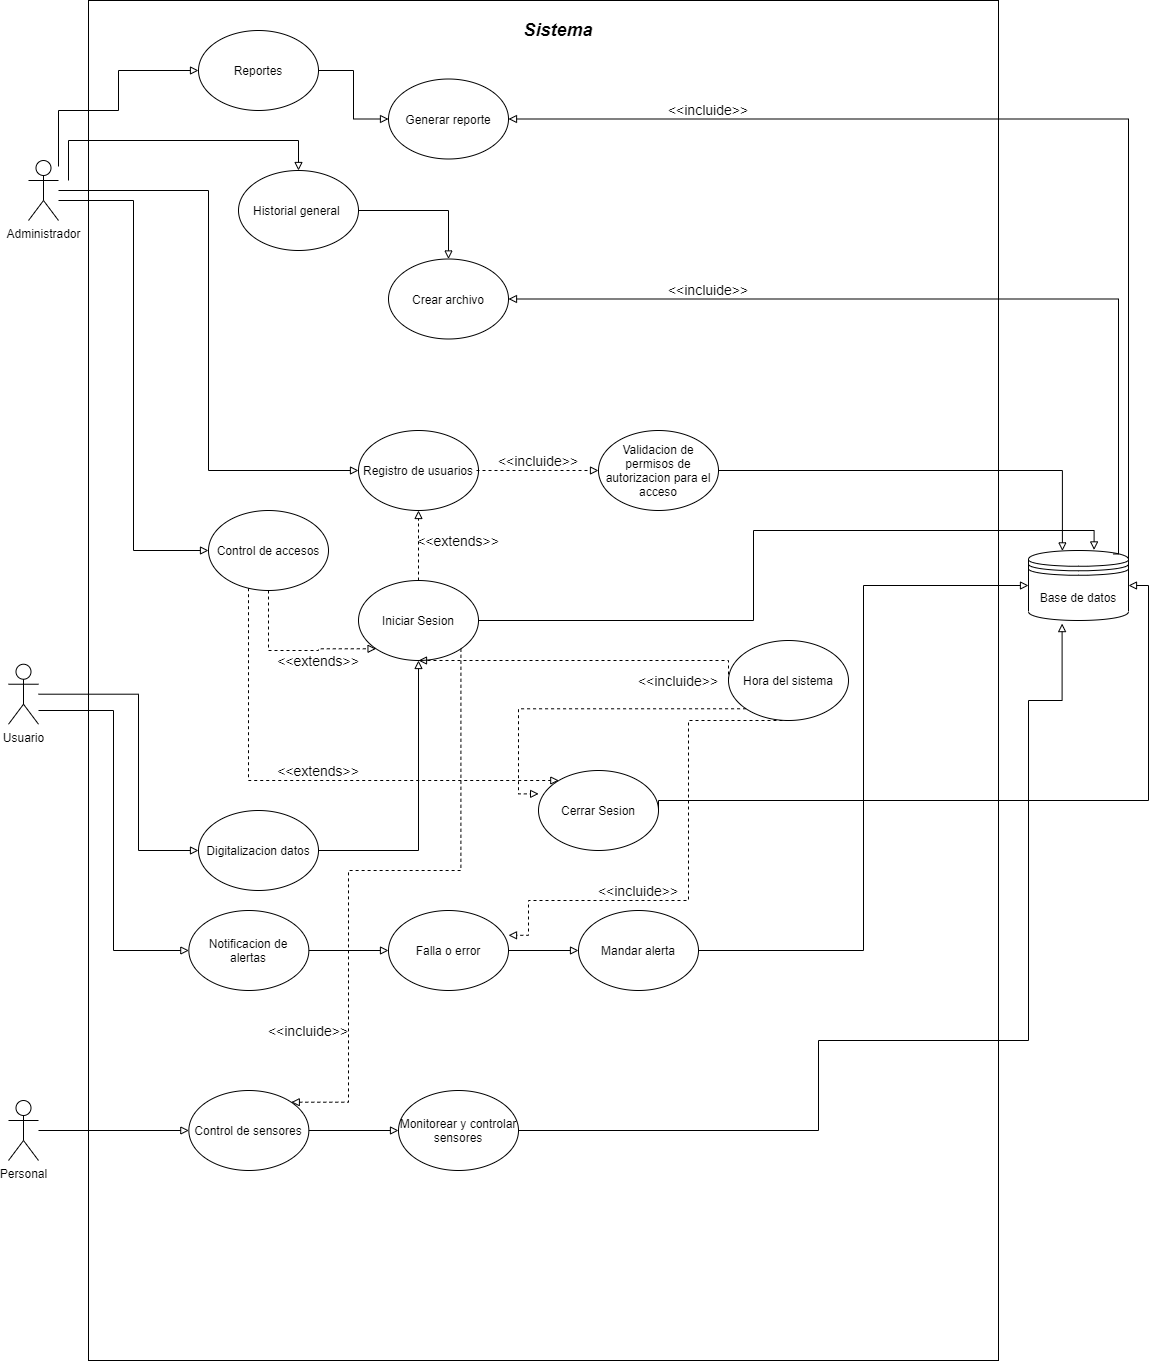

The diagram above was exported from draw.io. Its source (the exported page's mxGraphModel, read from the mxfile embedded in the PNG):
<mxGraphModel dx="362" dy="1715" grid="1" gridSize="10" guides="1" tooltips="1" connect="1" arrows="1" fold="1" page="1" pageScale="1" pageWidth="850" pageHeight="1100" background="#FFFFFF" math="0" shadow="0">
  <root>
    <mxCell id="0" />
    <mxCell id="1" parent="0" />
    <mxCell id="133" value="" style="rounded=0;whiteSpace=wrap;html=1;fontSize=16;fillColor=none;strokeColor=#000000;" parent="1" vertex="1">
      <mxGeometry x="100" y="-330" width="910" height="1360" as="geometry" />
    </mxCell>
    <mxCell id="7" style="edgeStyle=orthogonalEdgeStyle;rounded=0;orthogonalLoop=1;jettySize=auto;html=1;entryX=0;entryY=0.5;entryDx=0;entryDy=0;strokeColor=#000000;endArrow=block;endFill=0;" parent="1" source="2" target="6" edge="1">
      <mxGeometry relative="1" as="geometry" />
    </mxCell>
    <mxCell id="162" style="edgeStyle=orthogonalEdgeStyle;rounded=0;orthogonalLoop=1;jettySize=auto;html=1;entryX=0.5;entryY=0;entryDx=0;entryDy=0;strokeColor=#000000;endArrow=block;endFill=0;" parent="1" target="97" edge="1">
      <mxGeometry relative="1" as="geometry">
        <mxPoint x="80" y="-150" as="sourcePoint" />
        <Array as="points">
          <mxPoint x="80" y="-150" />
          <mxPoint x="80" y="-190" />
          <mxPoint x="310" y="-190" />
        </Array>
      </mxGeometry>
    </mxCell>
    <mxCell id="163" style="edgeStyle=orthogonalEdgeStyle;rounded=0;orthogonalLoop=1;jettySize=auto;html=1;entryX=0;entryY=0.5;entryDx=0;entryDy=0;strokeColor=#000000;endArrow=block;endFill=0;" parent="1" target="90" edge="1">
      <mxGeometry relative="1" as="geometry">
        <mxPoint x="70" y="-164" as="sourcePoint" />
        <Array as="points">
          <mxPoint x="70" y="-220" />
          <mxPoint x="130" y="-220" />
          <mxPoint x="130" y="-260" />
        </Array>
      </mxGeometry>
    </mxCell>
    <mxCell id="2" value="&lt;font color=&quot;#000000&quot;&gt;Administrador&lt;/font&gt;" style="shape=umlActor;verticalLabelPosition=bottom;labelBackgroundColor=#ffffff;verticalAlign=top;html=1;outlineConnect=0;strokeColor=#000000;gradientColor=none;fillColor=none;" parent="1" vertex="1">
      <mxGeometry x="39.99999999999999" y="-170" width="30" height="60" as="geometry" />
    </mxCell>
    <mxCell id="102" value="" style="edgeStyle=orthogonalEdgeStyle;rounded=0;orthogonalLoop=1;jettySize=auto;html=1;fontSize=16;strokeColor=#000000;dashed=1;labelBackgroundColor=none;entryX=0;entryY=0.5;entryDx=0;entryDy=0;endArrow=block;endFill=0;" parent="1" target="100" edge="1">
      <mxGeometry x="0.1429" y="20" relative="1" as="geometry">
        <mxPoint x="488" y="140" as="sourcePoint" />
        <mxPoint x="558" y="140" as="targetPoint" />
        <Array as="points" />
        <mxPoint as="offset" />
      </mxGeometry>
    </mxCell>
    <mxCell id="6" value="&lt;font color=&quot;#000000&quot;&gt;Registro de usuarios&lt;/font&gt;" style="ellipse;whiteSpace=wrap;html=1;strokeColor=#000000;fillColor=none;" parent="1" vertex="1">
      <mxGeometry x="370" y="100" width="120" height="80" as="geometry" />
    </mxCell>
    <mxCell id="13" style="edgeStyle=orthogonalEdgeStyle;rounded=0;orthogonalLoop=1;jettySize=auto;html=1;entryX=0;entryY=0.5;entryDx=0;entryDy=0;strokeColor=#000000;fontColor=#000000;endArrow=block;endFill=0;" parent="1" source="11" target="12" edge="1">
      <mxGeometry relative="1" as="geometry">
        <Array as="points">
          <mxPoint x="150" y="364" />
          <mxPoint x="150" y="520" />
        </Array>
      </mxGeometry>
    </mxCell>
    <mxCell id="11" value="Usuario" style="shape=umlActor;verticalLabelPosition=bottom;labelBackgroundColor=#ffffff;verticalAlign=top;html=1;outlineConnect=0;strokeColor=#000000;fillColor=none;fontColor=#000000;" parent="1" vertex="1">
      <mxGeometry x="19.999999999999993" y="333.72999999999996" width="30" height="60" as="geometry" />
    </mxCell>
    <mxCell id="108" value="" style="edgeStyle=orthogonalEdgeStyle;rounded=0;orthogonalLoop=1;jettySize=auto;html=1;strokeColor=#000000;fontSize=16;endArrow=block;endFill=0;" parent="1" source="12" target="106" edge="1">
      <mxGeometry relative="1" as="geometry" />
    </mxCell>
    <mxCell id="12" value="Digitalizacion datos" style="ellipse;whiteSpace=wrap;html=1;labelBackgroundColor=none;strokeColor=#000000;fillColor=none;gradientColor=none;fontColor=#000000;" parent="1" vertex="1">
      <mxGeometry x="210" y="480" width="120" height="80" as="geometry" />
    </mxCell>
    <mxCell id="146" style="edgeStyle=orthogonalEdgeStyle;rounded=0;orthogonalLoop=1;jettySize=auto;html=1;exitX=1;exitY=0.5;exitDx=0;exitDy=0;entryX=1;entryY=0.5;entryDx=0;entryDy=0;labelBackgroundColor=none;strokeColor=#000000;fontSize=16;endArrow=block;endFill=0;" parent="1" source="15" target="144" edge="1">
      <mxGeometry relative="1" as="geometry">
        <Array as="points">
          <mxPoint x="1140" y="-211" />
        </Array>
        <mxPoint x="995" y="-540" as="sourcePoint" />
      </mxGeometry>
    </mxCell>
    <mxCell id="151" style="edgeStyle=orthogonalEdgeStyle;rounded=0;orthogonalLoop=1;jettySize=auto;html=1;exitX=0.85;exitY=0.05;exitDx=0;exitDy=0;entryX=1;entryY=0.5;entryDx=0;entryDy=0;labelBackgroundColor=none;strokeColor=#000000;fontSize=16;endArrow=block;endFill=0;exitPerimeter=0;" parent="1" source="15" target="149" edge="1">
      <mxGeometry relative="1" as="geometry">
        <mxPoint x="1030" y="-536.5" as="sourcePoint" />
        <Array as="points">
          <mxPoint x="1130" y="224" />
          <mxPoint x="1130" y="-31" />
        </Array>
      </mxGeometry>
    </mxCell>
    <mxCell id="15" value="Base de datos" style="shape=datastore;whiteSpace=wrap;html=1;labelBackgroundColor=none;strokeColor=#000000;fillColor=none;gradientColor=none;fontColor=#000000;" parent="1" vertex="1">
      <mxGeometry x="1040" y="220" width="100" height="70" as="geometry" />
    </mxCell>
    <mxCell id="40" style="edgeStyle=orthogonalEdgeStyle;rounded=0;orthogonalLoop=1;jettySize=auto;html=1;entryX=0;entryY=0.5;entryDx=0;entryDy=0;strokeColor=#000000;fontColor=#000000;endArrow=block;endFill=0;" parent="1" source="2" target="37" edge="1">
      <mxGeometry relative="1" as="geometry">
        <Array as="points">
          <mxPoint x="145" y="-130" />
          <mxPoint x="145" y="220" />
        </Array>
      </mxGeometry>
    </mxCell>
    <mxCell id="111" style="edgeStyle=orthogonalEdgeStyle;rounded=0;orthogonalLoop=1;jettySize=auto;html=1;exitX=0.5;exitY=1;exitDx=0;exitDy=0;entryX=0;entryY=1;entryDx=0;entryDy=0;dashed=1;strokeColor=#000000;fontSize=16;endArrow=block;endFill=0;" parent="1" source="37" target="106" edge="1">
      <mxGeometry relative="1" as="geometry">
        <Array as="points">
          <mxPoint x="280" y="320" />
          <mxPoint x="330" y="320" />
        </Array>
      </mxGeometry>
    </mxCell>
    <mxCell id="113" value="" style="edgeStyle=orthogonalEdgeStyle;rounded=0;orthogonalLoop=1;jettySize=auto;html=1;dashed=1;strokeColor=#000000;fontSize=16;endArrow=block;endFill=0;" parent="1" source="37" target="112" edge="1">
      <mxGeometry relative="1" as="geometry">
        <Array as="points">
          <mxPoint x="260" y="450" />
        </Array>
      </mxGeometry>
    </mxCell>
    <mxCell id="37" value="Control de accesos" style="ellipse;whiteSpace=wrap;html=1;labelBackgroundColor=none;strokeColor=#000000;fillColor=none;gradientColor=none;fontColor=#000000;" parent="1" vertex="1">
      <mxGeometry x="220" y="180" width="120" height="80" as="geometry" />
    </mxCell>
    <mxCell id="47" value="&lt;font style=&quot;font-size: 18px&quot;&gt;Sistema&lt;/font&gt;" style="text;html=1;strokeColor=none;fillColor=none;align=center;verticalAlign=middle;whiteSpace=wrap;rounded=0;labelBackgroundColor=none;fontColor=#000000;fontSize=16;fontStyle=3" parent="1" vertex="1">
      <mxGeometry x="550" y="-310" width="40" height="20" as="geometry" />
    </mxCell>
    <mxCell id="81" value="" style="edgeStyle=orthogonalEdgeStyle;rounded=0;orthogonalLoop=1;jettySize=auto;html=1;strokeColor=#000000;fontColor=#000000;entryX=0;entryY=0.5;entryDx=0;entryDy=0;endArrow=block;endFill=0;" parent="1" source="11" target="71" edge="1">
      <mxGeometry relative="1" as="geometry">
        <mxPoint x="190" y="560" as="targetPoint" />
        <mxPoint x="100.34999999999991" y="620" as="sourcePoint" />
        <Array as="points">
          <mxPoint x="125" y="380" />
          <mxPoint x="125" y="620" />
        </Array>
      </mxGeometry>
    </mxCell>
    <mxCell id="129" value="" style="edgeStyle=orthogonalEdgeStyle;rounded=0;orthogonalLoop=1;jettySize=auto;html=1;labelBackgroundColor=none;strokeColor=#000000;fontSize=16;endArrow=block;endFill=0;" parent="1" source="71" target="128" edge="1">
      <mxGeometry relative="1" as="geometry" />
    </mxCell>
    <mxCell id="71" value="Notificacion de alertas" style="ellipse;whiteSpace=wrap;html=1;labelBackgroundColor=none;strokeColor=#000000;fillColor=none;gradientColor=none;fontColor=#000000;" parent="1" vertex="1">
      <mxGeometry x="200.35" y="580" width="120" height="80" as="geometry" />
    </mxCell>
    <mxCell id="138" value="" style="edgeStyle=orthogonalEdgeStyle;rounded=0;orthogonalLoop=1;jettySize=auto;html=1;labelBackgroundColor=none;strokeColor=#000000;fontSize=16;endArrow=block;endFill=0;" parent="1" source="72" target="137" edge="1">
      <mxGeometry relative="1" as="geometry" />
    </mxCell>
    <mxCell id="72" value="Control de sensores" style="ellipse;whiteSpace=wrap;html=1;labelBackgroundColor=none;strokeColor=#000000;fillColor=none;gradientColor=none;fontColor=#000000;" parent="1" vertex="1">
      <mxGeometry x="200.35" y="760" width="120" height="80" as="geometry" />
    </mxCell>
    <mxCell id="83" value="" style="edgeStyle=orthogonalEdgeStyle;rounded=0;orthogonalLoop=1;jettySize=auto;html=1;strokeColor=#000000;fontColor=#000000;entryX=0;entryY=0.5;entryDx=0;entryDy=0;endArrow=block;endFill=0;" parent="1" source="73" target="72" edge="1">
      <mxGeometry relative="1" as="geometry">
        <mxPoint x="190" y="760" as="targetPoint" />
      </mxGeometry>
    </mxCell>
    <mxCell id="73" value="Personal" style="shape=umlActor;verticalLabelPosition=bottom;labelBackgroundColor=#ffffff;verticalAlign=top;html=1;outlineConnect=0;strokeColor=#000000;fillColor=none;gradientColor=none;fontColor=#000000;" parent="1" vertex="1">
      <mxGeometry x="19.999999999999993" y="770" width="30" height="60" as="geometry" />
    </mxCell>
    <mxCell id="145" value="" style="edgeStyle=orthogonalEdgeStyle;rounded=0;orthogonalLoop=1;jettySize=auto;html=1;labelBackgroundColor=none;strokeColor=#000000;fontSize=16;endArrow=block;endFill=0;" parent="1" source="90" target="144" edge="1">
      <mxGeometry relative="1" as="geometry" />
    </mxCell>
    <mxCell id="90" value="Reportes" style="ellipse;whiteSpace=wrap;html=1;labelBackgroundColor=none;strokeColor=#000000;fillColor=none;gradientColor=none;fontColor=#000000;" parent="1" vertex="1">
      <mxGeometry x="210" y="-300" width="120" height="80" as="geometry" />
    </mxCell>
    <mxCell id="150" value="" style="edgeStyle=orthogonalEdgeStyle;rounded=0;orthogonalLoop=1;jettySize=auto;html=1;labelBackgroundColor=none;strokeColor=#000000;fontSize=16;endArrow=block;endFill=0;" parent="1" source="97" target="149" edge="1">
      <mxGeometry relative="1" as="geometry" />
    </mxCell>
    <mxCell id="97" value="Historial general&amp;nbsp;" style="ellipse;whiteSpace=wrap;html=1;labelBackgroundColor=none;strokeColor=#000000;fillColor=none;gradientColor=none;fontColor=#000000;" parent="1" vertex="1">
      <mxGeometry x="250" y="-160" width="120" height="80" as="geometry" />
    </mxCell>
    <mxCell id="105" style="edgeStyle=orthogonalEdgeStyle;rounded=0;orthogonalLoop=1;jettySize=auto;html=1;exitX=1;exitY=0.5;exitDx=0;exitDy=0;strokeColor=#000000;fontSize=16;entryX=0.339;entryY=0.006;entryDx=0;entryDy=0;entryPerimeter=0;endArrow=block;endFill=0;" parent="1" source="100" target="15" edge="1">
      <mxGeometry relative="1" as="geometry" />
    </mxCell>
    <mxCell id="100" value="&lt;font color=&quot;#000000&quot;&gt;Validacion de permisos de autorizacion para el acceso&lt;/font&gt;" style="ellipse;whiteSpace=wrap;html=1;strokeColor=#000000;fillColor=none;" parent="1" vertex="1">
      <mxGeometry x="610" y="100" width="120" height="80" as="geometry" />
    </mxCell>
    <mxCell id="109" style="edgeStyle=orthogonalEdgeStyle;rounded=0;orthogonalLoop=1;jettySize=auto;html=1;exitX=1;exitY=0.5;exitDx=0;exitDy=0;strokeColor=#000000;fontSize=16;entryX=0.656;entryY=-0.008;entryDx=0;entryDy=0;entryPerimeter=0;endArrow=block;endFill=0;" parent="1" source="106" target="15" edge="1">
      <mxGeometry relative="1" as="geometry">
        <mxPoint x="991.0667317708334" y="560" as="targetPoint" />
      </mxGeometry>
    </mxCell>
    <mxCell id="110" value="" style="edgeStyle=orthogonalEdgeStyle;rounded=0;orthogonalLoop=1;jettySize=auto;html=1;strokeColor=#000000;fontSize=16;dashed=1;endArrow=block;endFill=0;" parent="1" source="106" target="6" edge="1">
      <mxGeometry relative="1" as="geometry" />
    </mxCell>
    <mxCell id="134" style="edgeStyle=orthogonalEdgeStyle;rounded=0;orthogonalLoop=1;jettySize=auto;html=1;exitX=1;exitY=1;exitDx=0;exitDy=0;entryX=1;entryY=0;entryDx=0;entryDy=0;dashed=1;labelBackgroundColor=none;strokeColor=#000000;fontSize=16;endArrow=block;endFill=0;" parent="1" source="106" target="72" edge="1">
      <mxGeometry relative="1" as="geometry">
        <Array as="points">
          <mxPoint x="472" y="540" />
          <mxPoint x="360" y="540" />
          <mxPoint x="360" y="772" />
        </Array>
      </mxGeometry>
    </mxCell>
    <mxCell id="106" value="Iniciar Sesion" style="ellipse;whiteSpace=wrap;html=1;labelBackgroundColor=none;strokeColor=#000000;fillColor=none;gradientColor=none;fontColor=#000000;" parent="1" vertex="1">
      <mxGeometry x="370" y="250" width="120" height="80" as="geometry" />
    </mxCell>
    <mxCell id="124" style="edgeStyle=orthogonalEdgeStyle;rounded=0;orthogonalLoop=1;jettySize=auto;html=1;exitX=1;exitY=0.5;exitDx=0;exitDy=0;labelBackgroundColor=none;strokeColor=#000000;fontSize=16;endArrow=block;endFill=0;entryX=1;entryY=0.5;entryDx=0;entryDy=0;" parent="1" source="112" target="15" edge="1">
      <mxGeometry relative="1" as="geometry">
        <mxPoint x="1180" y="360" as="targetPoint" />
        <Array as="points">
          <mxPoint x="670" y="470" />
          <mxPoint x="1160" y="470" />
          <mxPoint x="1160" y="255" />
        </Array>
      </mxGeometry>
    </mxCell>
    <mxCell id="112" value="Cerrar Sesion" style="ellipse;whiteSpace=wrap;html=1;labelBackgroundColor=none;strokeColor=#000000;fillColor=none;gradientColor=none;fontColor=#000000;" parent="1" vertex="1">
      <mxGeometry x="550" y="440" width="120" height="80" as="geometry" />
    </mxCell>
    <mxCell id="120" style="edgeStyle=orthogonalEdgeStyle;rounded=0;orthogonalLoop=1;jettySize=auto;html=1;exitX=0;exitY=0.5;exitDx=0;exitDy=0;entryX=0.5;entryY=1;entryDx=0;entryDy=0;dashed=1;labelBackgroundColor=none;strokeColor=#000000;fontSize=16;endArrow=block;endFill=0;" parent="1" source="114" target="106" edge="1">
      <mxGeometry relative="1" as="geometry">
        <Array as="points">
          <mxPoint x="740" y="330" />
        </Array>
      </mxGeometry>
    </mxCell>
    <mxCell id="121" style="edgeStyle=orthogonalEdgeStyle;rounded=0;orthogonalLoop=1;jettySize=auto;html=1;exitX=0;exitY=1;exitDx=0;exitDy=0;entryX=0.001;entryY=0.292;entryDx=0;entryDy=0;entryPerimeter=0;dashed=1;labelBackgroundColor=none;strokeColor=#000000;fontSize=16;endArrow=block;endFill=0;" parent="1" source="114" target="112" edge="1">
      <mxGeometry relative="1" as="geometry" />
    </mxCell>
    <mxCell id="131" style="edgeStyle=orthogonalEdgeStyle;rounded=0;orthogonalLoop=1;jettySize=auto;html=1;exitX=0.5;exitY=1;exitDx=0;exitDy=0;labelBackgroundColor=none;strokeColor=#000000;fontSize=16;entryX=1;entryY=0.31;entryDx=0;entryDy=0;entryPerimeter=0;dashed=1;endArrow=block;endFill=0;" parent="1" source="114" target="128" edge="1">
      <mxGeometry relative="1" as="geometry">
        <Array as="points">
          <mxPoint x="700" y="570" />
          <mxPoint x="540" y="570" />
          <mxPoint x="540" y="605" />
        </Array>
      </mxGeometry>
    </mxCell>
    <mxCell id="114" value="Hora del sistema" style="ellipse;whiteSpace=wrap;html=1;labelBackgroundColor=none;strokeColor=#000000;fillColor=none;gradientColor=none;fontColor=#000000;" parent="1" vertex="1">
      <mxGeometry x="740" y="310" width="120" height="80" as="geometry" />
    </mxCell>
    <mxCell id="115" value="&lt;font color=&quot;#000000&quot; style=&quot;font-size: 14px&quot;&gt;&amp;lt;&amp;lt;extends&amp;gt;&amp;gt;&lt;/font&gt;" style="text;html=1;strokeColor=none;fillColor=none;align=center;verticalAlign=middle;whiteSpace=wrap;rounded=0;fontSize=16;" parent="1" vertex="1">
      <mxGeometry x="310" y="320" width="40" height="20" as="geometry" />
    </mxCell>
    <mxCell id="118" value="&lt;font color=&quot;#000000&quot; style=&quot;font-size: 14px&quot;&gt;&amp;lt;&amp;lt;incluide&amp;gt;&amp;gt;&lt;/font&gt;" style="text;html=1;strokeColor=none;fillColor=none;align=center;verticalAlign=middle;whiteSpace=wrap;rounded=0;fontSize=16;" parent="1" vertex="1">
      <mxGeometry x="530" y="120" width="40" height="20" as="geometry" />
    </mxCell>
    <mxCell id="122" value="&lt;font color=&quot;#000000&quot; style=&quot;font-size: 14px&quot;&gt;&amp;lt;&amp;lt;extends&amp;gt;&amp;gt;&lt;/font&gt;" style="text;html=1;strokeColor=none;fillColor=none;align=center;verticalAlign=middle;whiteSpace=wrap;rounded=0;fontSize=16;" parent="1" vertex="1">
      <mxGeometry x="310" y="430" width="40" height="20" as="geometry" />
    </mxCell>
    <mxCell id="123" value="&lt;font color=&quot;#000000&quot; style=&quot;font-size: 14px&quot;&gt;&amp;lt;&amp;lt;incluide&amp;gt;&amp;gt;&lt;/font&gt;" style="text;html=1;strokeColor=none;fillColor=none;align=center;verticalAlign=middle;whiteSpace=wrap;rounded=0;fontSize=16;" parent="1" vertex="1">
      <mxGeometry x="670" y="340" width="40" height="20" as="geometry" />
    </mxCell>
    <mxCell id="155" value="" style="edgeStyle=orthogonalEdgeStyle;rounded=0;orthogonalLoop=1;jettySize=auto;html=1;labelBackgroundColor=none;strokeColor=#000000;fontSize=16;endArrow=block;endFill=0;" parent="1" source="128" target="154" edge="1">
      <mxGeometry relative="1" as="geometry" />
    </mxCell>
    <mxCell id="128" value="Falla o error" style="ellipse;whiteSpace=wrap;html=1;labelBackgroundColor=none;strokeColor=#000000;fillColor=none;gradientColor=none;fontColor=#000000;" parent="1" vertex="1">
      <mxGeometry x="400" y="580" width="120" height="80" as="geometry" />
    </mxCell>
    <mxCell id="132" value="&lt;font color=&quot;#000000&quot; style=&quot;font-size: 14px&quot;&gt;&amp;lt;&amp;lt;incluide&amp;gt;&amp;gt;&lt;/font&gt;" style="text;html=1;strokeColor=none;fillColor=none;align=center;verticalAlign=middle;whiteSpace=wrap;rounded=0;fontSize=16;" parent="1" vertex="1">
      <mxGeometry x="630" y="550" width="40" height="20" as="geometry" />
    </mxCell>
    <mxCell id="136" value="&lt;font color=&quot;#000000&quot; style=&quot;font-size: 14px&quot;&gt;&amp;lt;&amp;lt;incluide&amp;gt;&amp;gt;&lt;/font&gt;" style="text;html=1;strokeColor=none;fillColor=none;align=center;verticalAlign=middle;whiteSpace=wrap;rounded=0;fontSize=16;" parent="1" vertex="1">
      <mxGeometry x="300" y="690" width="40" height="20" as="geometry" />
    </mxCell>
    <mxCell id="139" style="edgeStyle=orthogonalEdgeStyle;rounded=0;orthogonalLoop=1;jettySize=auto;html=1;exitX=1;exitY=0.5;exitDx=0;exitDy=0;labelBackgroundColor=none;strokeColor=#000000;fontSize=16;endArrow=block;endFill=0;entryX=0.336;entryY=1.044;entryDx=0;entryDy=0;entryPerimeter=0;" parent="1" source="137" target="15" edge="1">
      <mxGeometry relative="1" as="geometry">
        <Array as="points">
          <mxPoint x="830" y="800" />
          <mxPoint x="830" y="710" />
          <mxPoint x="1040" y="710" />
          <mxPoint x="1040" y="370" />
          <mxPoint x="1074" y="370" />
        </Array>
        <mxPoint x="1060" y="330" as="targetPoint" />
      </mxGeometry>
    </mxCell>
    <mxCell id="137" value="Monitorear y controlar sensores" style="ellipse;whiteSpace=wrap;html=1;labelBackgroundColor=none;strokeColor=#000000;fillColor=none;gradientColor=none;fontColor=#000000;" parent="1" vertex="1">
      <mxGeometry x="410" y="760" width="120" height="80" as="geometry" />
    </mxCell>
    <mxCell id="144" value="Generar reporte" style="ellipse;whiteSpace=wrap;html=1;labelBackgroundColor=none;strokeColor=#000000;fillColor=none;gradientColor=none;fontColor=#000000;" parent="1" vertex="1">
      <mxGeometry x="400" y="-251.5" width="120" height="80" as="geometry" />
    </mxCell>
    <mxCell id="149" value="Crear archivo" style="ellipse;whiteSpace=wrap;html=1;labelBackgroundColor=none;strokeColor=#000000;fillColor=none;gradientColor=none;fontColor=#000000;" parent="1" vertex="1">
      <mxGeometry x="400" y="-71.5" width="120" height="80" as="geometry" />
    </mxCell>
    <mxCell id="156" style="edgeStyle=orthogonalEdgeStyle;rounded=0;orthogonalLoop=1;jettySize=auto;html=1;exitX=1;exitY=0.5;exitDx=0;exitDy=0;entryX=0;entryY=0.5;entryDx=0;entryDy=0;labelBackgroundColor=none;strokeColor=#000000;fontSize=16;endArrow=block;endFill=0;" parent="1" source="154" target="15" edge="1">
      <mxGeometry relative="1" as="geometry" />
    </mxCell>
    <mxCell id="154" value="Mandar alerta" style="ellipse;whiteSpace=wrap;html=1;labelBackgroundColor=none;strokeColor=#000000;fillColor=none;gradientColor=none;fontColor=#000000;" parent="1" vertex="1">
      <mxGeometry x="590" y="580" width="120" height="80" as="geometry" />
    </mxCell>
    <mxCell id="157" value="&lt;font color=&quot;#000000&quot; style=&quot;font-size: 14px&quot;&gt;&amp;lt;&amp;lt;incluide&amp;gt;&amp;gt;&lt;/font&gt;" style="text;html=1;strokeColor=none;fillColor=none;align=center;verticalAlign=middle;whiteSpace=wrap;rounded=0;fontSize=16;" parent="1" vertex="1">
      <mxGeometry x="700" y="-231.5" width="40" height="20" as="geometry" />
    </mxCell>
    <mxCell id="158" value="&lt;font color=&quot;#000000&quot; style=&quot;font-size: 14px&quot;&gt;&amp;lt;&amp;lt;incluide&amp;gt;&amp;gt;&lt;/font&gt;" style="text;html=1;strokeColor=none;fillColor=none;align=center;verticalAlign=middle;whiteSpace=wrap;rounded=0;fontSize=16;" parent="1" vertex="1">
      <mxGeometry x="700" y="-51.5" width="40" height="20" as="geometry" />
    </mxCell>
    <mxCell id="168" value="&lt;font color=&quot;#000000&quot; style=&quot;font-size: 14px&quot;&gt;&amp;lt;&amp;lt;extends&amp;gt;&amp;gt;&lt;/font&gt;" style="text;html=1;strokeColor=none;fillColor=none;align=center;verticalAlign=middle;whiteSpace=wrap;rounded=0;fontSize=16;" parent="1" vertex="1">
      <mxGeometry x="450" y="200" width="40" height="20" as="geometry" />
    </mxCell>
  </root>
</mxGraphModel>